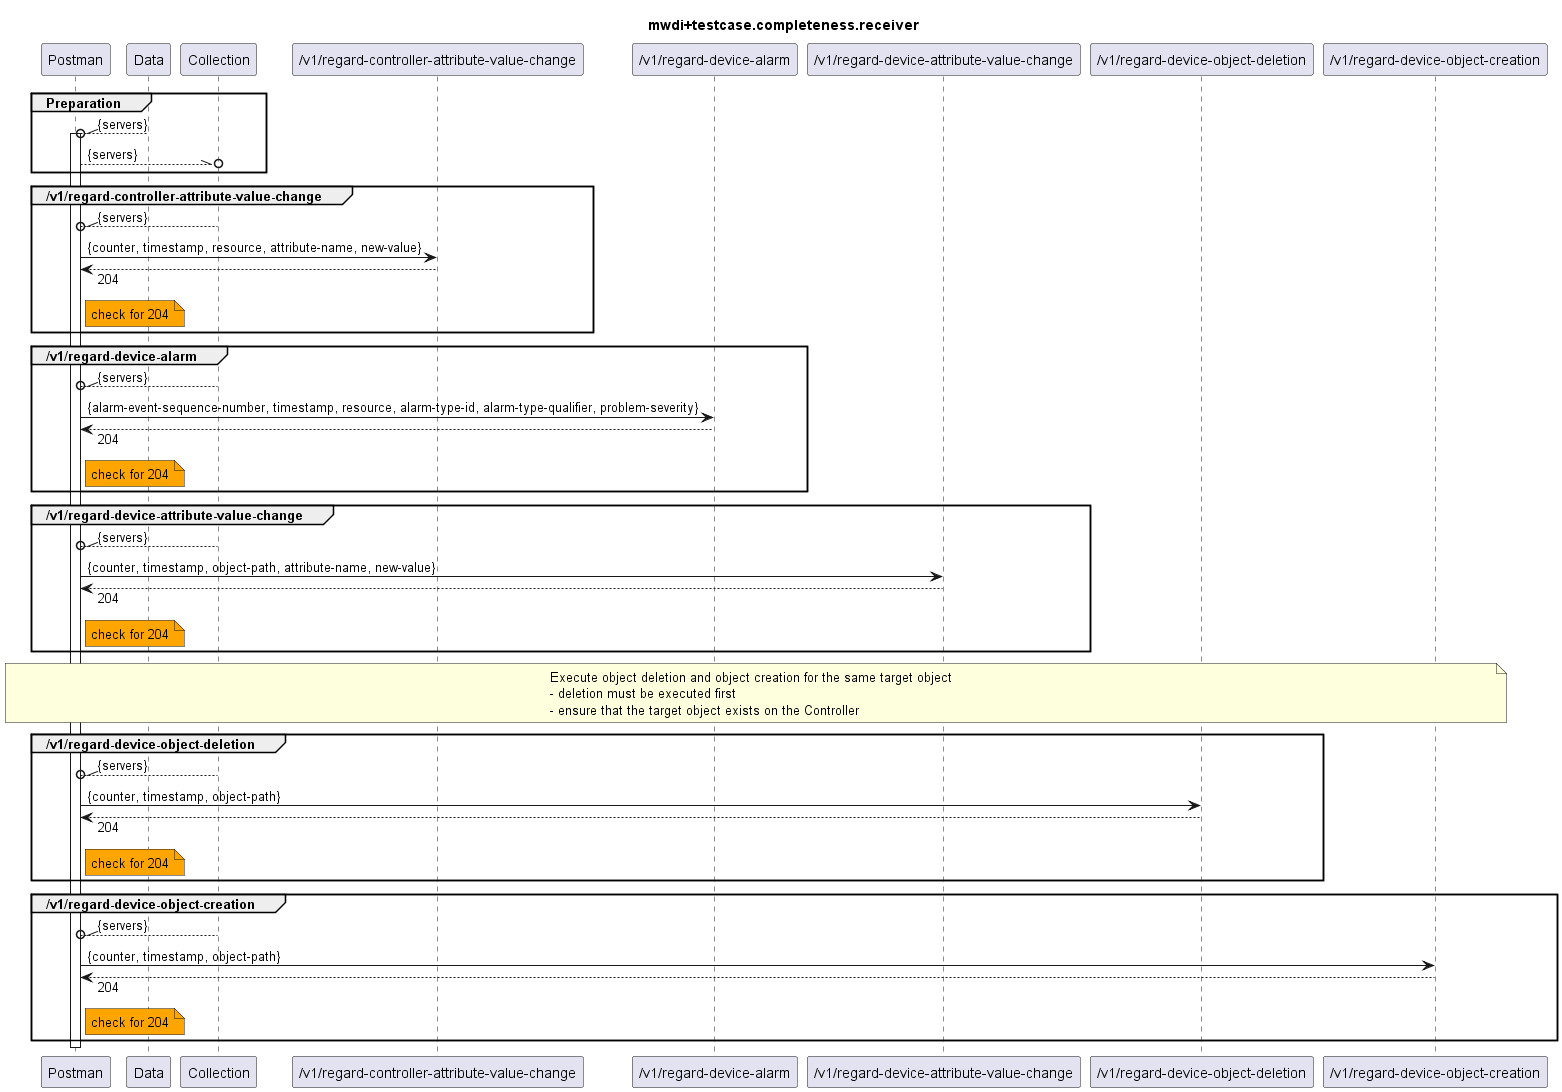

The diagram above was rendered by PlantUML. Its source (embedded in the PNG):
@startuml mwdi+diagram.completeness.receiver
skinparam responseMessageBelowArrow true

title
mwdi+testcase.completeness.receiver
end title

participant "Postman" as Postman
participant "Data" as Data
participant "Collection" as Collection

participant "/v1/regard-controller-attribute-value-change" as RCAVC
participant "/v1/regard-device-alarm" as RDA
participant "/v1/regard-device-attribute-value-change" as RDAVC
participant "/v1/regard-device-object-deletion" as RDOD
participant "/v1/regard-device-object-creation" as RDOC

group Preparation
  Data --\\o Postman : {servers}
  activate Postman
  Postman --\\o Collection : {servers}
end

group /v1/regard-controller-attribute-value-change
  Collection --\\o Postman : {servers}
  Postman -> RCAVC : {counter, timestamp, resource, attribute-name, new-value}
  Postman <-- RCAVC : 204
  note right Postman #Orange
    check for 204
  end note
end

group /v1/regard-device-alarm
  Collection --\\o Postman : {servers}
  Postman -> RDA : {alarm-event-sequence-number, timestamp, resource, alarm-type-id, alarm-type-qualifier, problem-severity}
  Postman <-- RDA : 204
  note right Postman #Orange
    check for 204
  end note
end

group /v1/regard-device-attribute-value-change
  Collection --\\o Postman : {servers}
  Postman -> RDAVC : {counter, timestamp, object-path, attribute-name, new-value}
  Postman <-- RDAVC : 204
  note right Postman #Orange
    check for 204
  end note
end

note over Postman, RDOC
  Execute object deletion and object creation for the same target object
  - deletion must be executed first
  - ensure that the target object exists on the Controller
end note

group /v1/regard-device-object-deletion
  Collection --\\o Postman : {servers}
  Postman -> RDOD : {counter, timestamp, object-path}
  Postman <-- RDOD : 204
  note right Postman #Orange
    check for 204
  end note
end

group /v1/regard-device-object-creation
  Collection --\\o Postman : {servers}
  Postman -> RDOC : {counter, timestamp, object-path}
  Postman <-- RDOC : 204
  note right Postman #Orange
    check for 204
  end note
end

deactivate Postman

@enduml